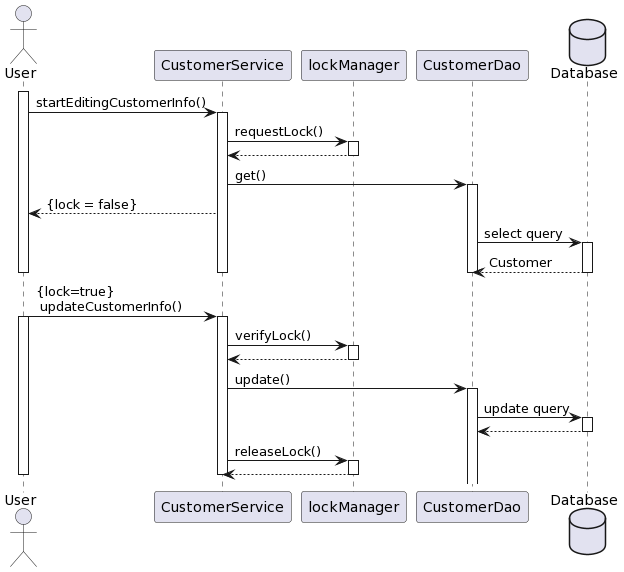

The diagram above was rendered by PlantUML. Its source (embedded in the PNG):
@startuml
actor User as user
participant CustomerService as customerService
participant lockManager as lockManager
participant CustomerDao as customerDao
database Database as database
activate user

user -> customerService :startEditingCustomerInfo()
activate customerService

customerService -> lockManager :requestLock()
activate lockManager

lockManager --> customerService
deactivate lockManager

customerService -> customerDao :get()
activate customerDao
customerService --> user :{lock = false}

customerDao -> database : select query
activate database
database --> customerDao: Customer
deactivate database

deactivate customerService
deactivate customerDao
deactivate user


user -> customerService :{lock=true}\n updateCustomerInfo()
activate user
activate customerService
customerService -> lockManager :verifyLock()
activate lockManager
lockManager --> customerService
deactivate lockManager
customerService -> customerDao :update()
activate customerDao
customerDao -> database : update query
activate database
database --> customerDao

deactivate database

customerService -> lockManager :releaseLock()
activate lockManager
lockManager --> customerService
deactivate lockManager

deactivate customerService
deactivate user
@enduml